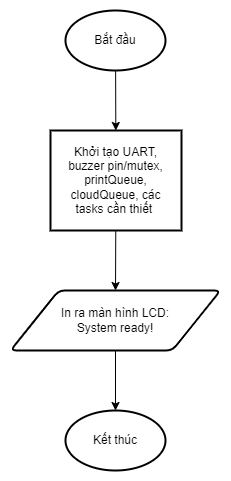

The diagram above was exported from draw.io. Its source (the exported page's mxGraphModel, read from the mxfile embedded in the PNG):
<mxGraphModel dx="713" dy="607" grid="1" gridSize="10" guides="1" tooltips="1" connect="1" arrows="1" fold="1" page="0" pageScale="1" pageWidth="850" pageHeight="1100" background="none" math="0" shadow="0">
  <root>
    <mxCell id="0" />
    <mxCell id="11" value="Untitled Layer" parent="0" />
    <mxCell id="12" value="" style="rounded=0;whiteSpace=wrap;html=1;strokeColor=none;" vertex="1" parent="11">
      <mxGeometry x="310" y="30" width="230" height="480" as="geometry" />
    </mxCell>
    <mxCell id="1" parent="0" />
    <mxCell id="4" value="" style="edgeStyle=none;html=1;" parent="1" source="2" target="3" edge="1">
      <mxGeometry relative="1" as="geometry" />
    </mxCell>
    <mxCell id="2" value="Bắt đầu" style="strokeWidth=2;html=1;shape=mxgraph.flowchart.start_1;whiteSpace=wrap;" parent="1" vertex="1">
      <mxGeometry x="375" y="40" width="100" height="60" as="geometry" />
    </mxCell>
    <mxCell id="7" value="" style="edgeStyle=none;html=1;entryX=0.5;entryY=0;entryDx=0;entryDy=0;" parent="1" source="3" target="8" edge="1">
      <mxGeometry relative="1" as="geometry">
        <mxPoint x="425.5" y="360" as="targetPoint" />
      </mxGeometry>
    </mxCell>
    <mxCell id="3" value="Khởi tạo UART, buzzer pin/mutex, printQueue, cloudQueue, các tasks cần thiết&amp;nbsp;" style="whiteSpace=wrap;html=1;strokeWidth=2;spacingLeft=8;spacingRight=8;spacing=8;" parent="1" vertex="1">
      <mxGeometry x="360" y="160" width="131" height="100" as="geometry" />
    </mxCell>
    <mxCell id="10" style="edgeStyle=none;html=1;exitX=0.5;exitY=1;exitDx=0;exitDy=0;entryX=0.5;entryY=0;entryDx=0;entryDy=0;entryPerimeter=0;" parent="1" source="8" target="9" edge="1">
      <mxGeometry relative="1" as="geometry" />
    </mxCell>
    <mxCell id="8" value="In ra màn hình LCD: &lt;br&gt;System ready!" style="shape=parallelogram;html=1;strokeWidth=2;perimeter=parallelogramPerimeter;whiteSpace=wrap;rounded=1;arcSize=12;size=0.23;spacing=8;" parent="1" vertex="1">
      <mxGeometry x="320" y="320" width="210" height="60" as="geometry" />
    </mxCell>
    <mxCell id="9" value="Kết thúc" style="strokeWidth=2;html=1;shape=mxgraph.flowchart.start_1;whiteSpace=wrap;spacing=8;" parent="1" vertex="1">
      <mxGeometry x="375" y="440" width="100" height="60" as="geometry" />
    </mxCell>
  </root>
</mxGraphModel>